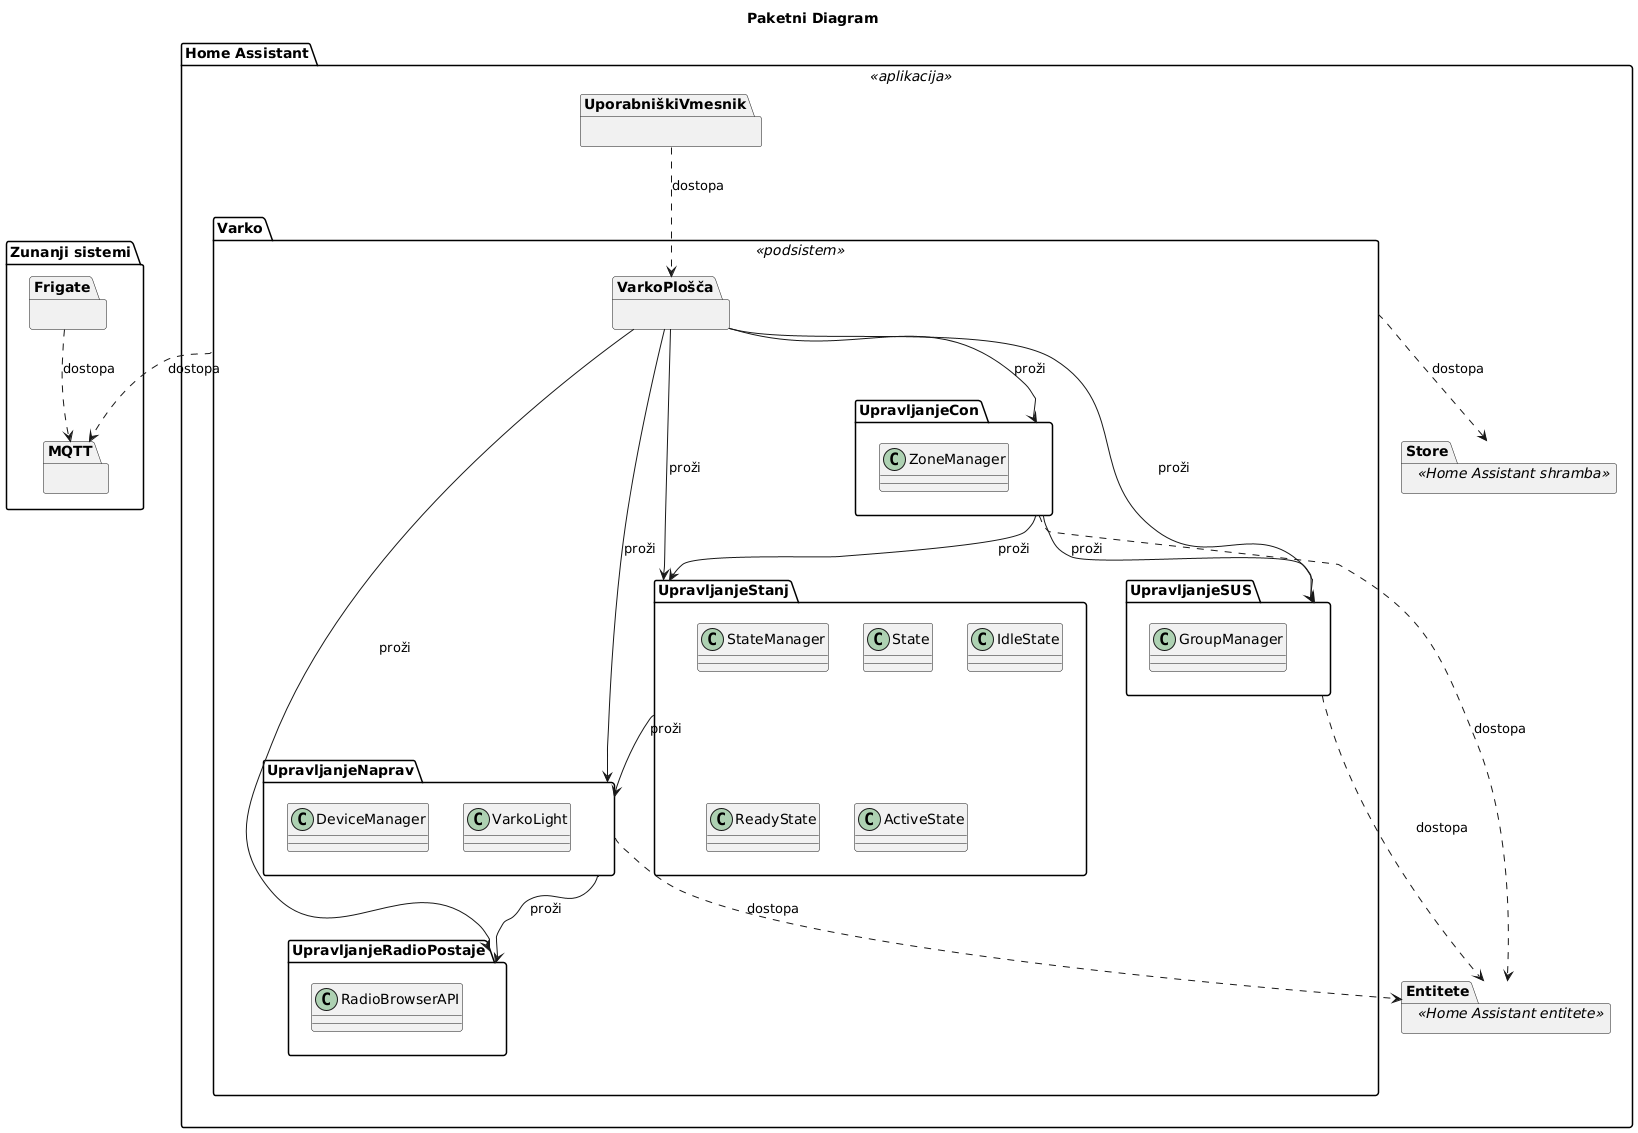

The diagram above was rendered by PlantUML. Its source (embedded in the PNG):
@startuml
title Paketni Diagram

package "Home Assistant" <<aplikacija>> {

    package "UporabniškiVmesnik" {
    }
    package "Store" <<Home Assistant shramba>> {
    }
    package "Entitete" <<Home Assistant entitete>> {
    }

    package "Varko" <<podsistem>> {
        package "VarkoPlošča" {
        }
        package "UpravljanjeNaprav" {
            class DeviceManager {}
            class VarkoLight {}
        }
        package "UpravljanjeCon" {
            class ZoneManager {}
        }
        package "UpravljanjeSUS" {
            class GroupManager {}
        }
        package "UpravljanjeStanj" {
            class StateManager {}
            class State {}
            class IdleState {}
            class ReadyState {}
            class ActiveState {}
        }
        package "UpravljanjeRadioPostaje" {
            class RadioBrowserAPI {}
        }
    }

}

package "Zunanji sistemi" {
    package "Frigate" {
    }
    package "MQTT" {
    }
}

UporabniškiVmesnik .-> VarkoPlošča : "dostopa"
Varko .-> MQTT : "dostopa"
Frigate .-> MQTT : "dostopa"
UpravljanjeStanj --> UpravljanjeNaprav : "proži"
UpravljanjeCon --> UpravljanjeStanj : "proži"
UpravljanjeCon --> UpravljanjeSUS : "proži"
VarkoPlošča --> UpravljanjeNaprav : "proži"
VarkoPlošča --> UpravljanjeCon : "proži"
VarkoPlošča --> UpravljanjeSUS : "proži"
VarkoPlošča --> UpravljanjeStanj : "proži"
VarkoPlošča --> UpravljanjeRadioPostaje : "proži"
UpravljanjeNaprav .-> Entitete : "dostopa"
UpravljanjeNaprav --> UpravljanjeRadioPostaje : "proži"
UpravljanjeSUS .-> Entitete : "dostopa"
UpravljanjeCon .-> Entitete : "dostopa"
Varko .-> Store : "dostopa"
@enduml